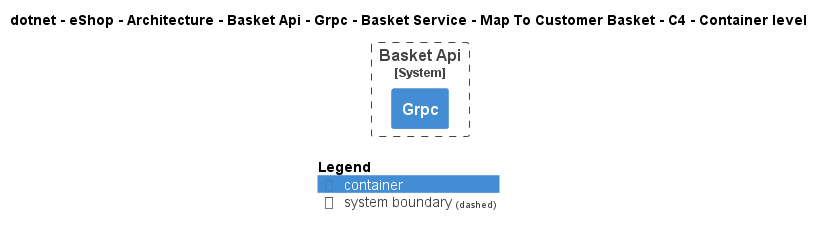

The diagram above was rendered by PlantUML. Its source (embedded in the PNG):
@startuml
!pragma layout smetana
!include ..\..\..\..\..\..\..\..\..\..\..\.c4s\C4_Container.puml

AddElementTag("c4interflow:lifecycle:new", $bgColor=green, $fontColor=#ffffff, $borderColor=green, $shadowing="False")
AddElementTag("c4interflow:lifecycle:changed", $bgColor=orange, $fontColor=#ffffff, $borderColor=orange, $shadowing="False")
AddElementTag("c4interflow:lifecycle:removed", $bgColor=red, $fontColor=#ffffff, $borderColor=red, $shadowing="False")

AddRelTag("c4interflow:lifecycle:new", $textColor=green, $lineColor=green)
AddRelTag("c4interflow:lifecycle:changed", $textColor=orange, $lineColor=orange)
AddRelTag("c4interflow:lifecycle:removed", $textColor=red, $lineColor=red)

SHOW_PERSON_PORTRAIT()
LAYOUT_TOP_DOWN()

skinparam linetype polyline

title dotnet - eShop - Architecture - Basket Api - Grpc - Basket Service - Map To Customer Basket - C4 - Container level


System_Boundary(dotnet.eShop.Architecture.SoftwareSystems.BasketApi, "Basket Api") {
    Container(dotnet.eShop.Architecture.SoftwareSystems.BasketApi.Containers.Grpc, "Grpc", "", "")
}



SHOW_LEGEND()
@enduml